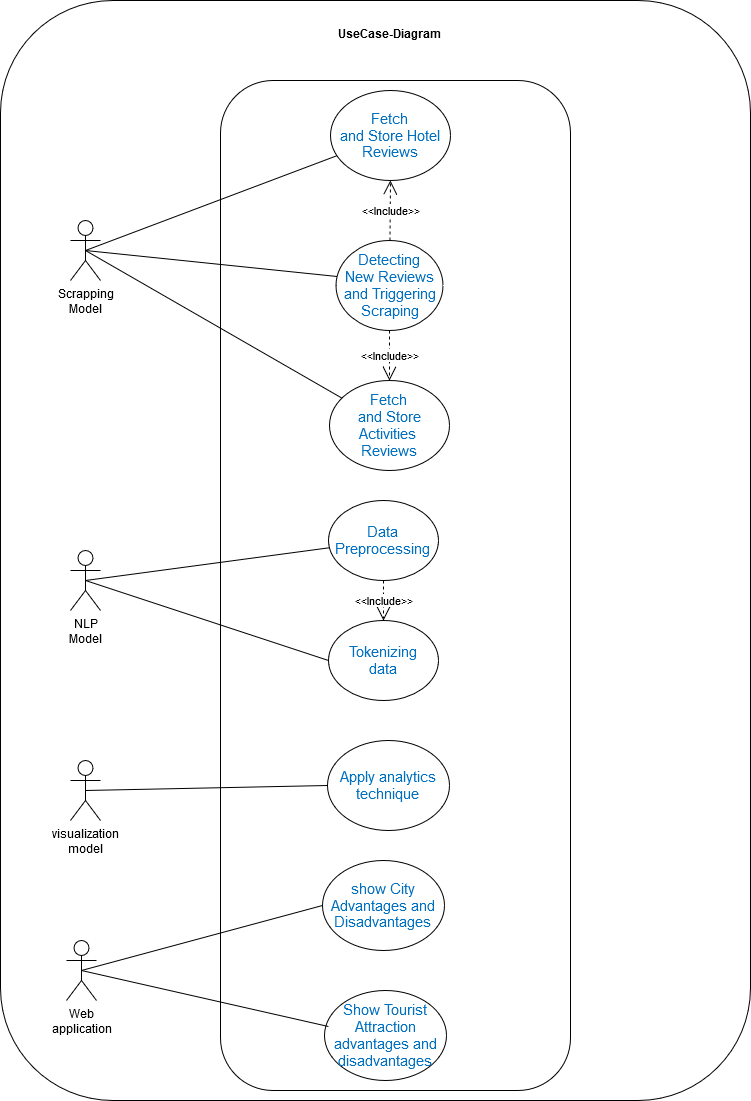

The diagram above was exported from draw.io. Its source (the exported page's mxGraphModel, read from the mxfile embedded in the PNG):
<mxGraphModel dx="1860" dy="797" grid="1" gridSize="10" guides="1" tooltips="1" connect="1" arrows="1" fold="1" page="1" pageScale="1" pageWidth="850" pageHeight="1100" math="0" shadow="0">
  <root>
    <mxCell id="0" />
    <mxCell id="1" parent="0" />
    <mxCell id="MdPQTjmObOqsqV6wBopu-1" value="" style="rounded=1;whiteSpace=wrap;html=1;" vertex="1" parent="1">
      <mxGeometry x="40" y="40" width="750" height="1100" as="geometry" />
    </mxCell>
    <mxCell id="MdPQTjmObOqsqV6wBopu-2" value="" style="rounded=1;whiteSpace=wrap;html=1;" vertex="1" parent="1">
      <mxGeometry x="260" y="120" width="350" height="1010" as="geometry" />
    </mxCell>
    <mxCell id="MdPQTjmObOqsqV6wBopu-3" value="&lt;div&gt;Scrapping&lt;/div&gt;&lt;div&gt;Model&lt;br&gt;&lt;/div&gt;" style="shape=umlActor;verticalLabelPosition=bottom;verticalAlign=top;html=1;outlineConnect=0;" vertex="1" parent="1">
      <mxGeometry x="110" y="260" width="30" height="60" as="geometry" />
    </mxCell>
    <mxCell id="MdPQTjmObOqsqV6wBopu-6" value="&lt;div&gt;NLP&lt;/div&gt;&lt;div&gt;Model&lt;/div&gt;&lt;div&gt;&lt;br&gt;&lt;/div&gt;" style="shape=umlActor;verticalLabelPosition=bottom;verticalAlign=top;html=1;outlineConnect=0;" vertex="1" parent="1">
      <mxGeometry x="110" y="590" width="30" height="60" as="geometry" />
    </mxCell>
    <mxCell id="MdPQTjmObOqsqV6wBopu-7" value="&lt;div&gt;Web&lt;/div&gt;&lt;div&gt;application&lt;br&gt;&lt;/div&gt;" style="shape=umlActor;verticalLabelPosition=bottom;verticalAlign=top;html=1;outlineConnect=0;" vertex="1" parent="1">
      <mxGeometry x="106" y="980" width="30" height="60" as="geometry" />
    </mxCell>
    <mxCell id="MdPQTjmObOqsqV6wBopu-8" value="&lt;span style=&quot;font-size:11.0pt;line-height:115%;&lt;br/&gt;font-family:&amp;quot;Calibri&amp;quot;,sans-serif;mso-fareast-font-family:Calibri;mso-bidi-font-family:&lt;br/&gt;&amp;quot;Times New Roman&amp;quot;;color:#0070C0;mso-font-kerning:0pt;mso-ligatures:none;&lt;br/&gt;mso-ansi-language:EN-US;mso-fareast-language:EN-US;mso-bidi-language:AR-SA&quot;&gt;Detecting&lt;br/&gt;New Reviews and Triggering Scraping&lt;/span&gt;" style="ellipse;whiteSpace=wrap;html=1;" vertex="1" parent="1">
      <mxGeometry x="375.5" y="280" width="107" height="90" as="geometry" />
    </mxCell>
    <mxCell id="MdPQTjmObOqsqV6wBopu-9" value="&lt;span style=&quot;font-size: 11pt; line-height: 115%; color: rgb(0, 112, 192);&quot;&gt;Fetch&lt;br&gt;&lt;/span&gt;&lt;div&gt;&lt;span style=&quot;font-size: 11pt; line-height: 115%; color: rgb(0, 112, 192);&quot;&gt;and Store Hotel&lt;/span&gt;&lt;/div&gt;&lt;div&gt;&lt;span style=&quot;font-size: 11pt; line-height: 115%; color: rgb(0, 112, 192);&quot;&gt;Reviews&lt;/span&gt;&lt;/div&gt;" style="ellipse;whiteSpace=wrap;html=1;" vertex="1" parent="1">
      <mxGeometry x="370" y="130" width="120" height="90" as="geometry" />
    </mxCell>
    <mxCell id="MdPQTjmObOqsqV6wBopu-10" value="&lt;span style=&quot;font-size: 11pt; line-height: 115%; color: rgb(0, 112, 192);&quot;&gt;Fetch&lt;br&gt;&lt;/span&gt;&lt;div&gt;&lt;span style=&quot;font-size: 11pt; line-height: 115%; color: rgb(0, 112, 192);&quot;&gt;and Store Activities&amp;nbsp;&lt;/span&gt;&lt;/div&gt;&lt;div&gt;&lt;span style=&quot;font-size: 11pt; line-height: 115%; color: rgb(0, 112, 192);&quot;&gt;Reviews&lt;/span&gt;&lt;/div&gt;" style="ellipse;whiteSpace=wrap;html=1;" vertex="1" parent="1">
      <mxGeometry x="369" y="420" width="120" height="90" as="geometry" />
    </mxCell>
    <mxCell id="MdPQTjmObOqsqV6wBopu-11" value="" style="endArrow=none;html=1;rounded=0;entryX=0.01;entryY=0.4;entryDx=0;entryDy=0;entryPerimeter=0;exitX=0.5;exitY=0.5;exitDx=0;exitDy=0;exitPerimeter=0;" edge="1" parent="1" source="MdPQTjmObOqsqV6wBopu-3" target="MdPQTjmObOqsqV6wBopu-8">
      <mxGeometry width="50" height="50" relative="1" as="geometry">
        <mxPoint x="170" y="240" as="sourcePoint" />
        <mxPoint x="220" y="190" as="targetPoint" />
      </mxGeometry>
    </mxCell>
    <mxCell id="MdPQTjmObOqsqV6wBopu-12" value="" style="endArrow=none;html=1;rounded=0;exitX=0.5;exitY=0.5;exitDx=0;exitDy=0;exitPerimeter=0;" edge="1" parent="1" source="MdPQTjmObOqsqV6wBopu-3" target="MdPQTjmObOqsqV6wBopu-9">
      <mxGeometry width="50" height="50" relative="1" as="geometry">
        <mxPoint x="140" y="210.29" as="sourcePoint" />
        <mxPoint x="374" y="174.29" as="targetPoint" />
      </mxGeometry>
    </mxCell>
    <mxCell id="MdPQTjmObOqsqV6wBopu-13" value="" style="endArrow=none;html=1;rounded=0;exitX=0.5;exitY=0.5;exitDx=0;exitDy=0;exitPerimeter=0;" edge="1" parent="1" source="MdPQTjmObOqsqV6wBopu-3" target="MdPQTjmObOqsqV6wBopu-10">
      <mxGeometry width="50" height="50" relative="1" as="geometry">
        <mxPoint x="125" y="200" as="sourcePoint" />
        <mxPoint x="368" y="258" as="targetPoint" />
        <Array as="points" />
      </mxGeometry>
    </mxCell>
    <mxCell id="MdPQTjmObOqsqV6wBopu-14" value="&lt;span style=&quot;font-size:11.0pt;line-height:115%;&lt;br/&gt;font-family:&amp;quot;Calibri&amp;quot;,sans-serif;mso-fareast-font-family:Calibri;mso-bidi-font-family:&lt;br/&gt;&amp;quot;Times New Roman&amp;quot;;color:#0070C0;mso-font-kerning:0pt;mso-ligatures:none;&lt;br/&gt;mso-ansi-language:EN-US;mso-fareast-language:EN-US;mso-bidi-language:AR-SA&quot;&gt;Data&lt;br/&gt;Preprocessing &lt;br&gt;&lt;/span&gt;" style="ellipse;whiteSpace=wrap;html=1;" vertex="1" parent="1">
      <mxGeometry x="368" y="540" width="110" height="80" as="geometry" />
    </mxCell>
    <mxCell id="MdPQTjmObOqsqV6wBopu-15" value="&lt;span style=&quot;font-size:11.0pt;line-height:115%;&lt;br/&gt;font-family:&amp;quot;Calibri&amp;quot;,sans-serif;mso-fareast-font-family:Calibri;mso-bidi-font-family:&lt;br/&gt;&amp;quot;Times New Roman&amp;quot;;color:#0070C0;mso-font-kerning:0pt;mso-ligatures:none;&lt;br/&gt;mso-ansi-language:EN-US;mso-fareast-language:EN-US;mso-bidi-language:AR-SA&quot;&gt;Tokenizing&lt;br/&gt;data&lt;/span&gt;" style="ellipse;whiteSpace=wrap;html=1;" vertex="1" parent="1">
      <mxGeometry x="368" y="660" width="110" height="80" as="geometry" />
    </mxCell>
    <mxCell id="MdPQTjmObOqsqV6wBopu-17" value="" style="endArrow=none;html=1;rounded=0;exitX=0.5;exitY=0.5;exitDx=0;exitDy=0;exitPerimeter=0;" edge="1" parent="1" source="MdPQTjmObOqsqV6wBopu-6" target="MdPQTjmObOqsqV6wBopu-14">
      <mxGeometry width="50" height="50" relative="1" as="geometry">
        <mxPoint x="118.84" y="540" as="sourcePoint" />
        <mxPoint x="367.84" y="615" as="targetPoint" />
        <Array as="points" />
      </mxGeometry>
    </mxCell>
    <mxCell id="MdPQTjmObOqsqV6wBopu-18" value="" style="endArrow=none;html=1;rounded=0;exitX=0.5;exitY=0.5;exitDx=0;exitDy=0;exitPerimeter=0;entryX=0;entryY=0.5;entryDx=0;entryDy=0;" edge="1" parent="1" source="MdPQTjmObOqsqV6wBopu-7" target="MdPQTjmObOqsqV6wBopu-19">
      <mxGeometry width="50" height="50" relative="1" as="geometry">
        <mxPoint x="124.87" y="750" as="sourcePoint" />
        <mxPoint x="372.99935513739445" y="807.7801828653919" as="targetPoint" />
        <Array as="points" />
      </mxGeometry>
    </mxCell>
    <mxCell id="MdPQTjmObOqsqV6wBopu-19" value="&lt;div&gt;&lt;span style=&quot;font-size: 11pt; line-height: 115%; color: rgb(0, 112, 192);&quot;&gt;show City Advantages and Disadvantages &lt;br&gt;&lt;/span&gt;&lt;/div&gt;" style="ellipse;whiteSpace=wrap;html=1;" vertex="1" parent="1">
      <mxGeometry x="362" y="900" width="122" height="90" as="geometry" />
    </mxCell>
    <mxCell id="MdPQTjmObOqsqV6wBopu-21" value="&lt;span style=&quot;font-size: 11pt; line-height: 115%; color: rgb(0, 112, 192);&quot;&gt;Show Tourist Attraction advantages and disadvantages&lt;br&gt;&lt;/span&gt;" style="ellipse;whiteSpace=wrap;html=1;" vertex="1" parent="1">
      <mxGeometry x="364" y="1030" width="122" height="90" as="geometry" />
    </mxCell>
    <mxCell id="MdPQTjmObOqsqV6wBopu-22" value="" style="endArrow=none;html=1;rounded=0;exitX=0.5;exitY=0.5;exitDx=0;exitDy=0;exitPerimeter=0;entryX=0;entryY=0.5;entryDx=0;entryDy=0;" edge="1" parent="1" source="MdPQTjmObOqsqV6wBopu-6" target="MdPQTjmObOqsqV6wBopu-15">
      <mxGeometry width="50" height="50" relative="1" as="geometry">
        <mxPoint x="140" y="576.89" as="sourcePoint" />
        <mxPoint x="388.8618026262377" y="643.1198140336634" as="targetPoint" />
        <Array as="points" />
      </mxGeometry>
    </mxCell>
    <mxCell id="MdPQTjmObOqsqV6wBopu-26" value="" style="endArrow=none;html=1;rounded=0;exitX=0.5;exitY=0.5;exitDx=0;exitDy=0;exitPerimeter=0;entryX=0.032;entryY=0.4;entryDx=0;entryDy=0;entryPerimeter=0;" edge="1" parent="1" source="MdPQTjmObOqsqV6wBopu-7" target="MdPQTjmObOqsqV6wBopu-21">
      <mxGeometry width="50" height="50" relative="1" as="geometry">
        <mxPoint x="124.87" y="750" as="sourcePoint" />
        <mxPoint x="372.99935513739445" y="807.7801828653919" as="targetPoint" />
        <Array as="points" />
      </mxGeometry>
    </mxCell>
    <mxCell id="MdPQTjmObOqsqV6wBopu-34" value="&amp;lt;&amp;lt;Include&amp;gt;&amp;gt;" style="endArrow=open;endSize=12;dashed=1;html=1;rounded=0;entryX=0.5;entryY=1;entryDx=0;entryDy=0;" edge="1" parent="1" source="MdPQTjmObOqsqV6wBopu-8" target="MdPQTjmObOqsqV6wBopu-9">
      <mxGeometry width="160" relative="1" as="geometry">
        <mxPoint x="310" y="360" as="sourcePoint" />
        <mxPoint x="470" y="360" as="targetPoint" />
      </mxGeometry>
    </mxCell>
    <mxCell id="MdPQTjmObOqsqV6wBopu-36" value="&amp;lt;&amp;lt;Include&amp;gt;&amp;gt;" style="endArrow=open;endSize=12;dashed=1;html=1;rounded=0;entryX=0.5;entryY=0;entryDx=0;entryDy=0;exitX=0.5;exitY=1;exitDx=0;exitDy=0;" edge="1" parent="1" source="MdPQTjmObOqsqV6wBopu-8" target="MdPQTjmObOqsqV6wBopu-10">
      <mxGeometry width="160" relative="1" as="geometry">
        <mxPoint x="310" y="360" as="sourcePoint" />
        <mxPoint x="470" y="360" as="targetPoint" />
      </mxGeometry>
    </mxCell>
    <mxCell id="MdPQTjmObOqsqV6wBopu-38" value="&amp;lt;&amp;lt;Include&amp;gt;&amp;gt;" style="endArrow=open;endSize=12;dashed=1;html=1;rounded=0;exitX=0.5;exitY=1;exitDx=0;exitDy=0;" edge="1" parent="1" source="MdPQTjmObOqsqV6wBopu-14" target="MdPQTjmObOqsqV6wBopu-15">
      <mxGeometry width="160" relative="1" as="geometry">
        <mxPoint x="310" y="360" as="sourcePoint" />
        <mxPoint x="470" y="360" as="targetPoint" />
      </mxGeometry>
    </mxCell>
    <mxCell id="MdPQTjmObOqsqV6wBopu-39" value="&lt;div&gt;UseCase-Diagram&lt;/div&gt;" style="text;align=center;fontStyle=1;verticalAlign=middle;spacingLeft=3;spacingRight=3;strokeColor=none;rotatable=0;points=[[0,0.5],[1,0.5]];portConstraint=eastwest;html=1;" vertex="1" parent="1">
      <mxGeometry x="389" y="60" width="80" height="26" as="geometry" />
    </mxCell>
    <mxCell id="MdPQTjmObOqsqV6wBopu-40" value="&lt;div&gt;visualization &lt;br&gt;&lt;/div&gt;&lt;div&gt;model&lt;br&gt;&lt;/div&gt;" style="shape=umlActor;verticalLabelPosition=bottom;verticalAlign=top;html=1;outlineConnect=0;" vertex="1" parent="1">
      <mxGeometry x="110" y="800" width="30" height="60" as="geometry" />
    </mxCell>
    <mxCell id="MdPQTjmObOqsqV6wBopu-41" value="&lt;div&gt;&lt;span style=&quot;font-size: 11pt; line-height: 115%; color: rgb(0, 112, 192);&quot;&gt;Apply analytics&lt;/span&gt;&lt;/div&gt;&lt;div&gt;&lt;span style=&quot;font-size: 11pt; line-height: 115%; color: rgb(0, 112, 192);&quot;&gt;technique&lt;br&gt;&lt;/span&gt;&lt;span style=&quot;font-size: 11pt; line-height: 115%; color: rgb(0, 112, 192);&quot;&gt; &lt;/span&gt;&lt;/div&gt;" style="ellipse;whiteSpace=wrap;html=1;" vertex="1" parent="1">
      <mxGeometry x="367" y="780" width="122" height="90" as="geometry" />
    </mxCell>
    <mxCell id="MdPQTjmObOqsqV6wBopu-43" value="" style="endArrow=none;html=1;rounded=0;exitX=0.5;exitY=0.5;exitDx=0;exitDy=0;exitPerimeter=0;entryX=0;entryY=0.5;entryDx=0;entryDy=0;" edge="1" parent="1" source="MdPQTjmObOqsqV6wBopu-40" target="MdPQTjmObOqsqV6wBopu-41">
      <mxGeometry width="50" height="50" relative="1" as="geometry">
        <mxPoint x="140" y="770" as="sourcePoint" />
        <mxPoint x="383" y="860" as="targetPoint" />
        <Array as="points" />
      </mxGeometry>
    </mxCell>
  </root>
</mxGraphModel>